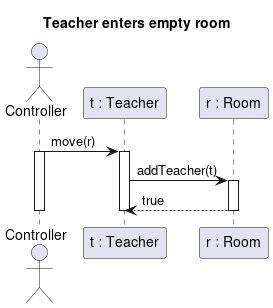

The diagram above was rendered by PlantUML. Its source (embedded in the PNG):
@startuml teacher_enter_empty
title Teacher enters empty room

actor Controller as c
participant "t : Teacher" as s
participant "r : Room" as r


c -> s : move(r)
Activate c
Activate s
s -> r : addTeacher(t)


Activate r
r --> s : true
Deactivate r
Deactivate s
Deactivate c

@enduml